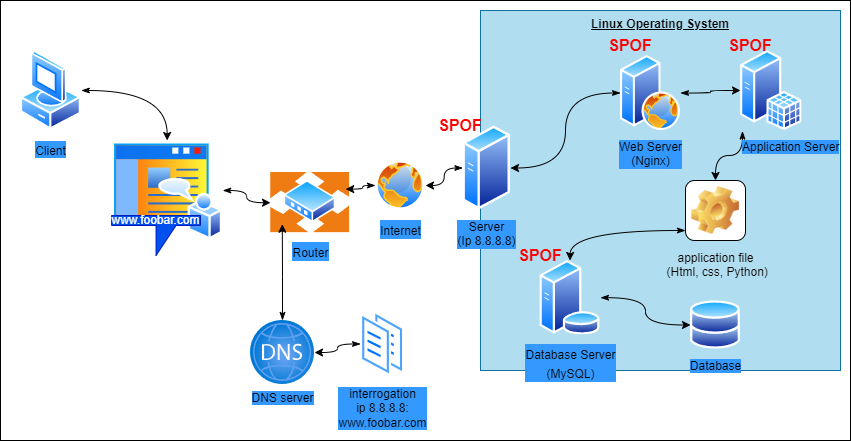

The diagram above was exported from draw.io. Its source (the exported page's mxGraphModel, read from the mxfile embedded in the PNG):
<mxGraphModel dx="1216" dy="594" grid="1" gridSize="10" guides="1" tooltips="1" connect="1" arrows="1" fold="1" page="1" pageScale="1" pageWidth="850" pageHeight="1100" math="0" shadow="0">
  <root>
    <mxCell id="0" />
    <mxCell id="1" parent="0" />
    <mxCell id="73" value="" style="rounded=0;whiteSpace=wrap;html=1;labelBackgroundColor=#3399FF;strokeColor=#000000;fontSize=12;fontColor=#FFFFFF;fillColor=#FFFFFF;" vertex="1" parent="1">
      <mxGeometry width="850" height="440" as="geometry" />
    </mxCell>
    <mxCell id="71" value="" style="edgeStyle=orthogonalEdgeStyle;curved=1;html=1;labelBackgroundColor=none;strokeColor=#000000;fontSize=12;fontColor=#000000;startArrow=classicThin;startFill=1;" edge="1" parent="1" source="47" target="40">
      <mxGeometry relative="1" as="geometry" />
    </mxCell>
    <mxCell id="47" value="" style="aspect=fixed;perimeter=ellipsePerimeter;html=1;align=center;shadow=0;dashed=0;spacingTop=3;image;image=img/lib/active_directory/home_page.svg;labelBackgroundColor=#3399FF;strokeColor=#000000;fontSize=16;fontColor=#000000;fillColor=#000000;" vertex="1" parent="1">
      <mxGeometry x="111.11" y="140" width="111.11" height="100" as="geometry" />
    </mxCell>
    <mxCell id="12" value="&lt;font color=&quot;#000000&quot;&gt;&lt;b&gt;&lt;u&gt;Linux Operating System&lt;/u&gt;&lt;/b&gt;&lt;/font&gt;" style="whiteSpace=wrap;html=1;aspect=fixed;strokeColor=#10739e;fillColor=#b1ddf0;verticalAlign=top;" vertex="1" parent="1">
      <mxGeometry x="480" y="10" width="360" height="360" as="geometry" />
    </mxCell>
    <mxCell id="4" value="www.foobar.com" style="shape=callout;whiteSpace=wrap;html=1;perimeter=calloutPerimeter;fillColor=#0050ef;fontColor=#ffffff;strokeColor=#001DBC;" vertex="1" parent="1">
      <mxGeometry x="111.11" y="215" width="88.89" height="40" as="geometry" />
    </mxCell>
    <mxCell id="56" style="edgeStyle=orthogonalEdgeStyle;curved=1;html=1;labelBackgroundColor=none;strokeColor=#000000;fontSize=12;fontColor=#000000;startArrow=classicThin;startFill=1;" edge="1" parent="1" source="18" target="49">
      <mxGeometry relative="1" as="geometry">
        <Array as="points">
          <mxPoint x="570" y="230" />
        </Array>
      </mxGeometry>
    </mxCell>
    <mxCell id="18" value="application file&lt;br&gt;&amp;nbsp;(Html, css, Python)" style="icon;html=1;image=img/clipart/Gear_128x128.png;strokeColor=#000000;fontColor=#000000;labelBackgroundColor=none;" vertex="1" parent="1">
      <mxGeometry x="685" y="180" width="60" height="60" as="geometry" />
    </mxCell>
    <mxCell id="33" value="&lt;font size=&quot;1&quot; color=&quot;#ff0000&quot;&gt;&lt;b style=&quot;font-size: 16px;&quot;&gt;SPOF&lt;/b&gt;&lt;/font&gt;" style="text;html=1;strokeColor=none;fillColor=none;align=center;verticalAlign=middle;whiteSpace=wrap;rounded=0;labelBackgroundColor=none;fontColor=#000000;" vertex="1" parent="1">
      <mxGeometry x="430" y="110" width="60" height="30" as="geometry" />
    </mxCell>
    <mxCell id="34" value="&lt;font size=&quot;1&quot; color=&quot;#ff0000&quot;&gt;&lt;b style=&quot;font-size: 16px;&quot;&gt;SPOF&lt;/b&gt;&lt;/font&gt;" style="text;html=1;strokeColor=none;fillColor=none;align=center;verticalAlign=middle;whiteSpace=wrap;rounded=0;labelBackgroundColor=none;fontColor=#000000;" vertex="1" parent="1">
      <mxGeometry x="600" y="30" width="60" height="30" as="geometry" />
    </mxCell>
    <mxCell id="64" style="edgeStyle=orthogonalEdgeStyle;curved=1;html=1;exitX=0.5;exitY=1;exitDx=0;exitDy=0;entryX=0;entryY=0;entryDx=0;entryDy=0;labelBackgroundColor=none;strokeColor=#000000;fontSize=12;fontColor=#000000;startArrow=classicThin;startFill=1;" edge="1" parent="1" source="35" target="61">
      <mxGeometry relative="1" as="geometry" />
    </mxCell>
    <mxCell id="35" value="&lt;font size=&quot;1&quot; color=&quot;#ff0000&quot;&gt;&lt;b style=&quot;font-size: 16px;&quot;&gt;SPOF&lt;/b&gt;&lt;/font&gt;" style="text;html=1;strokeColor=none;fillColor=none;align=center;verticalAlign=middle;whiteSpace=wrap;rounded=0;labelBackgroundColor=none;fontColor=#000000;" vertex="1" parent="1">
      <mxGeometry x="720" y="30" width="60" height="30" as="geometry" />
    </mxCell>
    <mxCell id="36" value="&lt;font size=&quot;1&quot; color=&quot;#ff0000&quot;&gt;&lt;b style=&quot;font-size: 16px;&quot;&gt;SPOF&lt;/b&gt;&lt;/font&gt;" style="text;html=1;strokeColor=none;fillColor=none;align=center;verticalAlign=middle;whiteSpace=wrap;rounded=0;labelBackgroundColor=none;fontColor=#000000;" vertex="1" parent="1">
      <mxGeometry x="510" y="240" width="60" height="30" as="geometry" />
    </mxCell>
    <mxCell id="48" value="" style="edgeStyle=orthogonalEdgeStyle;curved=1;html=1;labelBackgroundColor=none;strokeColor=#000000;fontSize=16;fontColor=#000000;startArrow=classicThin;startFill=1;" edge="1" parent="1" source="39" target="47">
      <mxGeometry relative="1" as="geometry" />
    </mxCell>
    <mxCell id="39" value="&lt;span style=&quot;background-color: rgb(51, 153, 255);&quot;&gt;&lt;font style=&quot;font-size: 12px;&quot;&gt;Client&lt;/font&gt;&lt;/span&gt;" style="aspect=fixed;perimeter=ellipsePerimeter;html=1;align=center;shadow=0;dashed=0;spacingTop=3;image;image=img/lib/active_directory/vista_client.svg;labelBackgroundColor=none;strokeColor=#000000;fontSize=16;fontColor=#000000;fillColor=#000000;" vertex="1" parent="1">
      <mxGeometry x="20" y="50" width="60.8" height="80" as="geometry" />
    </mxCell>
    <mxCell id="40" value="&lt;font style=&quot;font-size: 12px;&quot;&gt;Router&lt;/font&gt;" style="aspect=fixed;perimeter=ellipsePerimeter;html=1;align=center;shadow=0;dashed=0;spacingTop=3;image;image=img/lib/active_directory/router.svg;labelBackgroundColor=#3399FF;strokeColor=#000000;fontSize=16;fontColor=#000000;fillColor=#000000;imageBackground=default;" vertex="1" parent="1">
      <mxGeometry x="270" y="172" width="79.47" height="60.4" as="geometry" />
    </mxCell>
    <mxCell id="52" style="edgeStyle=orthogonalEdgeStyle;curved=1;html=1;entryX=1;entryY=0.25;entryDx=0;entryDy=0;labelBackgroundColor=none;strokeColor=#000000;fontSize=12;fontColor=#000000;startArrow=classicThin;startFill=1;" edge="1" parent="1" source="43" target="40">
      <mxGeometry relative="1" as="geometry" />
    </mxCell>
    <mxCell id="43" value="&lt;font style=&quot;font-size: 12px;&quot;&gt;Internet&lt;/font&gt;" style="aspect=fixed;perimeter=ellipsePerimeter;html=1;align=center;shadow=0;dashed=0;spacingTop=3;image;image=img/lib/active_directory/internet_globe.svg;labelBackgroundColor=#3399FF;strokeColor=#000000;fontSize=16;fontColor=#000000;fillColor=#000000;" vertex="1" parent="1">
      <mxGeometry x="375" y="160" width="50" height="50" as="geometry" />
    </mxCell>
    <mxCell id="55" value="" style="edgeStyle=orthogonalEdgeStyle;curved=1;html=1;labelBackgroundColor=none;strokeColor=#000000;fontSize=12;fontColor=#000000;startArrow=classicThin;startFill=1;" edge="1" parent="1" source="49" target="54">
      <mxGeometry relative="1" as="geometry" />
    </mxCell>
    <mxCell id="49" value="&lt;font style=&quot;font-size: 12px;&quot;&gt;Database Server&lt;br&gt;(MySQL)&lt;/font&gt;" style="aspect=fixed;perimeter=ellipsePerimeter;html=1;align=center;shadow=0;dashed=0;spacingTop=3;image;image=img/lib/active_directory/database_server.svg;labelBackgroundColor=#3399FF;strokeColor=#000000;fontSize=16;fontColor=#000000;fillColor=#000000;" vertex="1" parent="1">
      <mxGeometry x="539" y="260" width="61" height="74.39" as="geometry" />
    </mxCell>
    <mxCell id="54" value="Database" style="aspect=fixed;perimeter=ellipsePerimeter;html=1;align=center;shadow=0;dashed=0;spacingTop=3;image;image=img/lib/active_directory/databases.svg;labelBackgroundColor=#3399FF;strokeColor=#000000;fontSize=12;fontColor=#000000;fillColor=#000000;" vertex="1" parent="1">
      <mxGeometry x="690" y="300" width="50" height="49" as="geometry" />
    </mxCell>
    <mxCell id="60" value="" style="edgeStyle=orthogonalEdgeStyle;curved=1;html=1;labelBackgroundColor=none;strokeColor=#000000;fontSize=12;fontColor=#000000;startArrow=classicThin;startFill=1;" edge="1" parent="1" source="57" target="58">
      <mxGeometry relative="1" as="geometry" />
    </mxCell>
    <mxCell id="62" value="" style="edgeStyle=orthogonalEdgeStyle;curved=1;html=1;labelBackgroundColor=none;strokeColor=#000000;fontSize=12;fontColor=#000000;startArrow=classicThin;startFill=1;" edge="1" parent="1" source="57" target="61">
      <mxGeometry relative="1" as="geometry" />
    </mxCell>
    <mxCell id="57" value="Web Server&lt;br&gt;(Nginx)" style="aspect=fixed;perimeter=ellipsePerimeter;html=1;align=center;shadow=0;dashed=0;spacingTop=3;image;image=img/lib/active_directory/web_server.svg;labelBackgroundColor=#3399FF;strokeColor=#000000;fontSize=12;fontColor=#000000;fillColor=#000000;" vertex="1" parent="1">
      <mxGeometry x="620" y="55" width="60" height="75" as="geometry" />
    </mxCell>
    <mxCell id="59" value="" style="edgeStyle=orthogonalEdgeStyle;curved=1;html=1;labelBackgroundColor=none;strokeColor=#000000;fontSize=12;fontColor=#000000;startArrow=classicThin;startFill=1;" edge="1" parent="1" source="58" target="43">
      <mxGeometry relative="1" as="geometry" />
    </mxCell>
    <mxCell id="58" value="Server&lt;br&gt;(Ip 8.8.8.8)" style="aspect=fixed;perimeter=ellipsePerimeter;html=1;align=center;shadow=0;dashed=0;spacingTop=3;image;image=img/lib/active_directory/generic_server.svg;labelBackgroundColor=#3399FF;strokeColor=#000000;fontSize=12;fontColor=#000000;fillColor=#000000;verticalAlign=top;" vertex="1" parent="1">
      <mxGeometry x="462.4" y="125" width="47.6" height="85" as="geometry" />
    </mxCell>
    <mxCell id="63" value="" style="edgeStyle=orthogonalEdgeStyle;curved=1;html=1;labelBackgroundColor=none;strokeColor=#000000;fontSize=12;fontColor=#000000;startArrow=classicThin;startFill=1;exitX=0.032;exitY=1.006;exitDx=0;exitDy=0;exitPerimeter=0;" edge="1" parent="1" source="61" target="18">
      <mxGeometry relative="1" as="geometry" />
    </mxCell>
    <mxCell id="61" value="Application Server" style="aspect=fixed;perimeter=ellipsePerimeter;html=1;align=left;shadow=0;dashed=0;spacingTop=3;image;image=img/lib/active_directory/sql_server.svg;labelBackgroundColor=#3399FF;strokeColor=#000000;fontSize=12;fontColor=#000000;fillColor=#000000;" vertex="1" parent="1">
      <mxGeometry x="740" y="50" width="61.6" height="80" as="geometry" />
    </mxCell>
    <mxCell id="67" value="" style="edgeStyle=orthogonalEdgeStyle;curved=1;html=1;labelBackgroundColor=none;strokeColor=#000000;fontSize=12;fontColor=#000000;startArrow=classicThin;startFill=1;entryX=0;entryY=1;entryDx=0;entryDy=0;" edge="1" parent="1" source="65" target="40">
      <mxGeometry relative="1" as="geometry" />
    </mxCell>
    <mxCell id="65" value="DNS server" style="aspect=fixed;html=1;points=[];align=center;image;fontSize=12;image=img/lib/azure2/networking/DNS_Zones.svg;labelBackgroundColor=#3399FF;strokeColor=#000000;fontColor=#000000;fillColor=#000000;" vertex="1" parent="1">
      <mxGeometry x="250" y="320" width="64" height="64" as="geometry" />
    </mxCell>
    <mxCell id="69" value="" style="edgeStyle=orthogonalEdgeStyle;curved=1;html=1;labelBackgroundColor=none;strokeColor=#000000;fontSize=12;fontColor=#000000;startArrow=classicThin;startFill=1;" edge="1" parent="1" source="68" target="65">
      <mxGeometry relative="1" as="geometry" />
    </mxCell>
    <mxCell id="68" value="interrogation&lt;br&gt;ip 8.8.8.8:&lt;br&gt;www.foobar.com" style="aspect=fixed;perimeter=ellipsePerimeter;html=1;align=center;shadow=0;dashed=0;spacingTop=3;image;image=img/lib/active_directory/documents.svg;labelBackgroundColor=#3399FF;strokeColor=#000000;fontSize=12;fontColor=#000000;fillColor=#000000;" vertex="1" parent="1">
      <mxGeometry x="360" y="310" width="44.22" height="67" as="geometry" />
    </mxCell>
  </root>
</mxGraphModel>